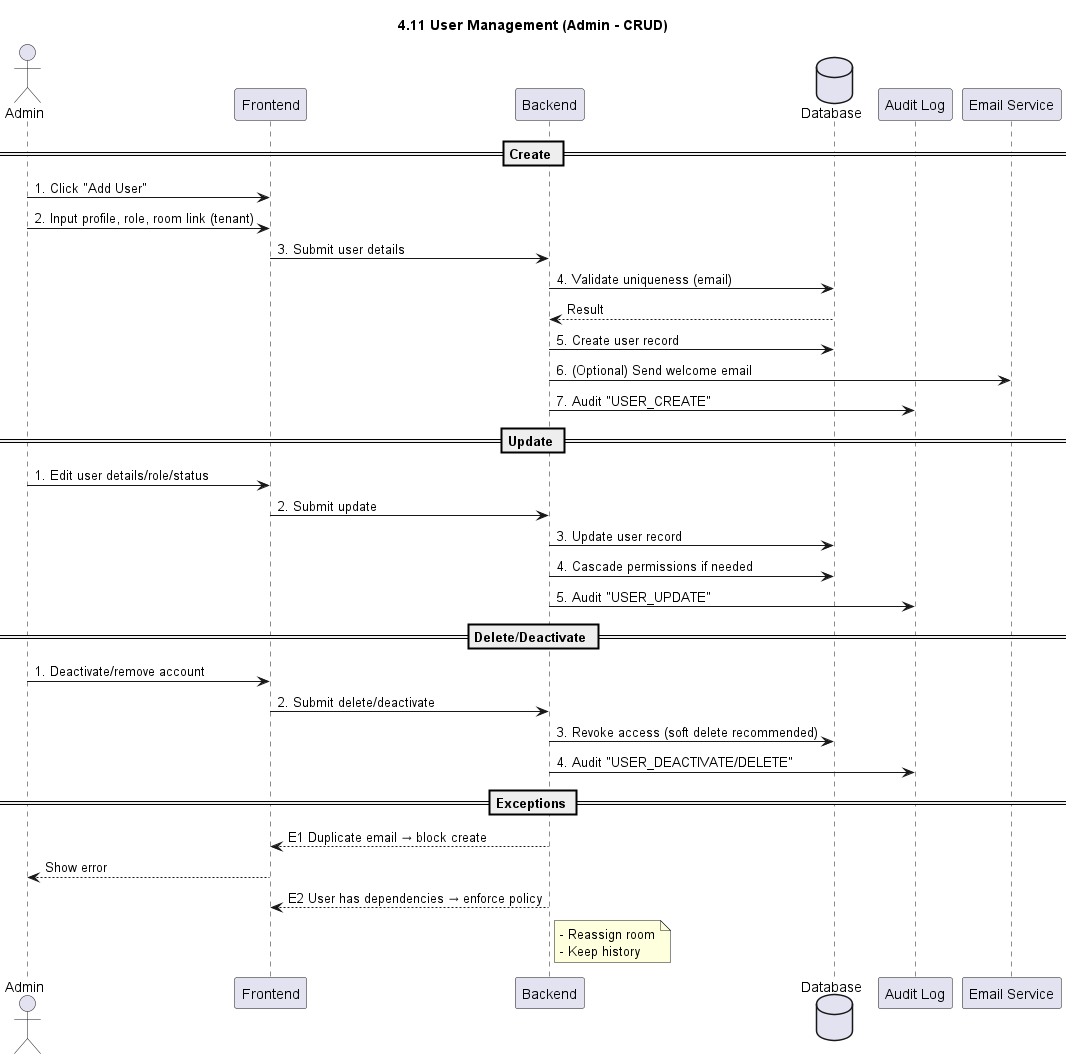

The diagram above was rendered by PlantUML. Its source (embedded in the PNG):
@startuml
title 4.11 User Management (Admin - CRUD)

actor Admin
participant Frontend
participant Backend
database Database
participant "Audit Log" as Log
participant "Email Service" as Mail

== Create ==
Admin -> Frontend: 1. Click "Add User"
Admin -> Frontend: 2. Input profile, role, room link (tenant)
Frontend -> Backend: 3. Submit user details
Backend -> Database: 4. Validate uniqueness (email)
Database --> Backend: Result
Backend -> Database: 5. Create user record
Backend -> Mail: 6. (Optional) Send welcome email
Backend -> Log: 7. Audit "USER_CREATE"

== Update ==
Admin -> Frontend: 1. Edit user details/role/status
Frontend -> Backend: 2. Submit update
Backend -> Database: 3. Update user record
Backend -> Database: 4. Cascade permissions if needed
Backend -> Log: 5. Audit "USER_UPDATE"

== Delete/Deactivate ==
Admin -> Frontend: 1. Deactivate/remove account
Frontend -> Backend: 2. Submit delete/deactivate
Backend -> Database: 3. Revoke access (soft delete recommended)
Backend -> Log: 4. Audit "USER_DEACTIVATE/DELETE"

== Exceptions ==
Backend --> Frontend: E1 Duplicate email → block create
Frontend --> Admin: Show error

Backend --> Frontend: E2 User has dependencies → enforce policy
note right of Backend
  - Reassign room
  - Keep history
end note

@enduml